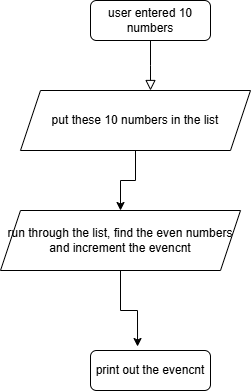

The diagram above was exported from draw.io. Its source (the exported page's mxGraphModel, read from the mxfile embedded in the PNG):
<mxGraphModel dx="670" dy="378" grid="1" gridSize="10" guides="1" tooltips="1" connect="1" arrows="1" fold="1" page="1" pageScale="1" pageWidth="827" pageHeight="1169" math="0" shadow="0">
  <root>
    <mxCell id="WIyWlLk6GJQsqaUBKTNV-0" />
    <mxCell id="WIyWlLk6GJQsqaUBKTNV-1" parent="WIyWlLk6GJQsqaUBKTNV-0" />
    <mxCell id="WIyWlLk6GJQsqaUBKTNV-2" value="" style="rounded=0;html=1;jettySize=auto;orthogonalLoop=1;fontSize=11;endArrow=block;endFill=0;endSize=8;strokeWidth=1;shadow=0;labelBackgroundColor=none;edgeStyle=orthogonalEdgeStyle;" parent="WIyWlLk6GJQsqaUBKTNV-1" source="WIyWlLk6GJQsqaUBKTNV-3" edge="1">
      <mxGeometry relative="1" as="geometry">
        <mxPoint x="220" y="170" as="targetPoint" />
      </mxGeometry>
    </mxCell>
    <mxCell id="WIyWlLk6GJQsqaUBKTNV-3" value="user entered 10 numbers" style="rounded=1;whiteSpace=wrap;html=1;fontSize=12;glass=0;strokeWidth=1;shadow=0;" parent="WIyWlLk6GJQsqaUBKTNV-1" vertex="1">
      <mxGeometry x="160" y="80" width="120" height="40" as="geometry" />
    </mxCell>
    <mxCell id="WIyWlLk6GJQsqaUBKTNV-11" value="print out the evencnt" style="rounded=1;whiteSpace=wrap;html=1;fontSize=12;glass=0;strokeWidth=1;shadow=0;" parent="WIyWlLk6GJQsqaUBKTNV-1" vertex="1">
      <mxGeometry x="160" y="430" width="120" height="40" as="geometry" />
    </mxCell>
    <mxCell id="zgoahWJdJr4JHOGPog1R-2" value="" style="edgeStyle=orthogonalEdgeStyle;rounded=0;orthogonalLoop=1;jettySize=auto;html=1;" edge="1" parent="WIyWlLk6GJQsqaUBKTNV-1" source="zgoahWJdJr4JHOGPog1R-0" target="zgoahWJdJr4JHOGPog1R-1">
      <mxGeometry relative="1" as="geometry" />
    </mxCell>
    <mxCell id="zgoahWJdJr4JHOGPog1R-0" value="put these 10 numbers in the list" style="shape=parallelogram;perimeter=parallelogramPerimeter;whiteSpace=wrap;html=1;fixedSize=1;" vertex="1" parent="WIyWlLk6GJQsqaUBKTNV-1">
      <mxGeometry x="90" y="170" width="230" height="60" as="geometry" />
    </mxCell>
    <mxCell id="zgoahWJdJr4JHOGPog1R-1" value="run through the list, find the even numbers and increment the evencnt" style="shape=parallelogram;perimeter=parallelogramPerimeter;whiteSpace=wrap;html=1;fixedSize=1;" vertex="1" parent="WIyWlLk6GJQsqaUBKTNV-1">
      <mxGeometry x="70" y="290" width="240" height="60" as="geometry" />
    </mxCell>
    <mxCell id="zgoahWJdJr4JHOGPog1R-3" style="edgeStyle=orthogonalEdgeStyle;rounded=0;orthogonalLoop=1;jettySize=auto;html=1;entryX=0.392;entryY=-0.1;entryDx=0;entryDy=0;entryPerimeter=0;" edge="1" parent="WIyWlLk6GJQsqaUBKTNV-1" source="zgoahWJdJr4JHOGPog1R-1" target="WIyWlLk6GJQsqaUBKTNV-11">
      <mxGeometry relative="1" as="geometry" />
    </mxCell>
  </root>
</mxGraphModel>